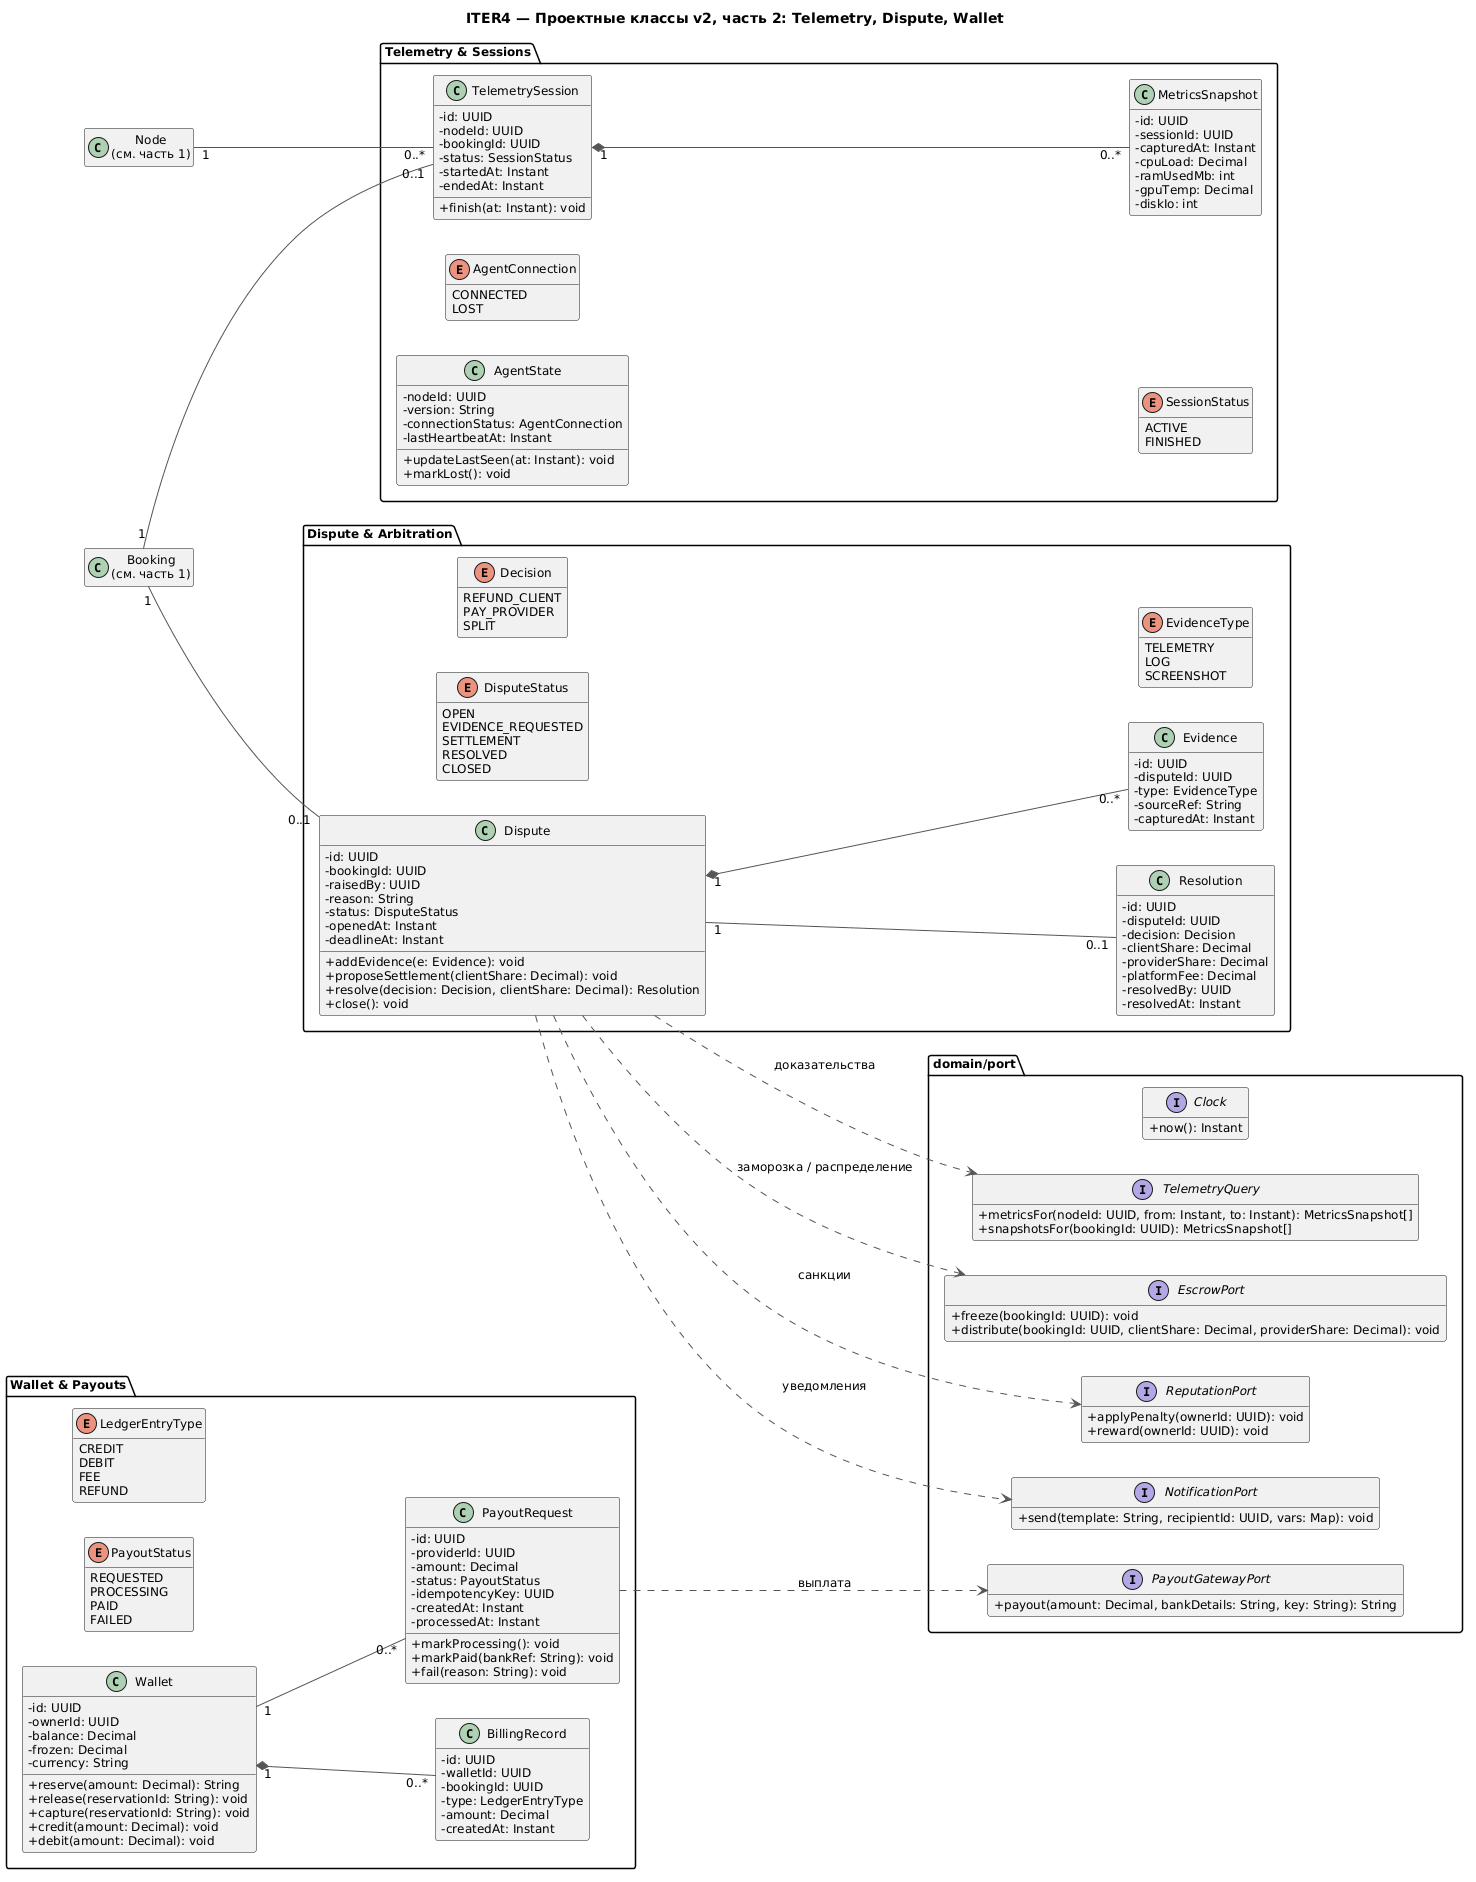

The diagram above was rendered by PlantUML. Its source (embedded in the PNG):
@startuml
title ITER4 — Проектные классы v2, часть 2: Telemetry, Dispute, Wallet

skinparam shadowing false
skinparam classAttributeIconSize 0
skinparam defaultFontSize 12
skinparam ArrowColor #555555
left to right direction
hide empty members

package "Telemetry & Sessions" {
  class AgentState {
    - nodeId: UUID
    - version: String
    - connectionStatus: AgentConnection
    - lastHeartbeatAt: Instant
    + updateLastSeen(at: Instant): void
    + markLost(): void
  }
  class TelemetrySession {
    - id: UUID
    - nodeId: UUID
    - bookingId: UUID
    - status: SessionStatus
    - startedAt: Instant
    - endedAt: Instant
    + finish(at: Instant): void
  }
  class MetricsSnapshot {
    - id: UUID
    - sessionId: UUID
    - capturedAt: Instant
    - cpuLoad: Decimal
    - ramUsedMb: int
    - gpuTemp: Decimal
    - diskIo: int
  }
  enum AgentConnection {
    CONNECTED
    LOST
  }
  enum SessionStatus {
    ACTIVE
    FINISHED
  }
}

package "Dispute & Arbitration" {
  class Dispute {
    - id: UUID
    - bookingId: UUID
    - raisedBy: UUID
    - reason: String
    - status: DisputeStatus
    - openedAt: Instant
    - deadlineAt: Instant
    + addEvidence(e: Evidence): void
    + proposeSettlement(clientShare: Decimal): void
    + resolve(decision: Decision, clientShare: Decimal): Resolution
    + close(): void
  }
  class Evidence {
    - id: UUID
    - disputeId: UUID
    - type: EvidenceType
    - sourceRef: String
    - capturedAt: Instant
  }
  class Resolution {
    - id: UUID
    - disputeId: UUID
    - decision: Decision
    - clientShare: Decimal
    - providerShare: Decimal
    - platformFee: Decimal
    - resolvedBy: UUID
    - resolvedAt: Instant
  }
  enum DisputeStatus {
    OPEN
    EVIDENCE_REQUESTED
    SETTLEMENT
    RESOLVED
    CLOSED
  }
  enum Decision {
    REFUND_CLIENT
    PAY_PROVIDER
    SPLIT
  }
  enum EvidenceType {
    TELEMETRY
    LOG
    SCREENSHOT
  }
}

package "Wallet & Payouts" {
  class Wallet {
    - id: UUID
    - ownerId: UUID
    - balance: Decimal
    - frozen: Decimal
    - currency: String
    + reserve(amount: Decimal): String
    + release(reservationId: String): void
    + capture(reservationId: String): void
    + credit(amount: Decimal): void
    + debit(amount: Decimal): void
  }
  class BillingRecord {
    - id: UUID
    - walletId: UUID
    - bookingId: UUID
    - type: LedgerEntryType
    - amount: Decimal
    - createdAt: Instant
  }
  class PayoutRequest {
    - id: UUID
    - providerId: UUID
    - amount: Decimal
    - status: PayoutStatus
    - idempotencyKey: UUID
    - createdAt: Instant
    - processedAt: Instant
    + markProcessing(): void
    + markPaid(bankRef: String): void
    + fail(reason: String): void
  }
  enum PayoutStatus {
    REQUESTED
    PROCESSING
    PAID
    FAILED
  }
  enum LedgerEntryType {
    CREDIT
    DEBIT
    FEE
    REFUND
  }
}

class "Node\n(см. часть 1)" as NodeP1
class "Booking\n(см. часть 1)" as BookingP1

package "domain/port" {
  interface "TelemetryQuery" as TelemetryQuery {
    + metricsFor(nodeId: UUID, from: Instant, to: Instant): MetricsSnapshot[]
    + snapshotsFor(bookingId: UUID): MetricsSnapshot[]
  }
  interface "EscrowPort" as EscrowPort {
    + freeze(bookingId: UUID): void
    + distribute(bookingId: UUID, clientShare: Decimal, providerShare: Decimal): void
  }
  interface "ReputationPort" as ReputationPort {
    + applyPenalty(ownerId: UUID): void
    + reward(ownerId: UUID): void
  }
  interface "PayoutGatewayPort" as PayoutGatewayPort {
    + payout(amount: Decimal, bankDetails: String, key: String): String
  }
  interface "NotificationPort" as NotificationPort {
    + send(template: String, recipientId: UUID, vars: Map): void
  }
  interface "Clock" as Clock {
    + now(): Instant
  }
}

NodeP1 "1" -- "0..*" TelemetrySession
BookingP1 "1" -- "0..1" TelemetrySession
BookingP1 "1" -- "0..1" Dispute
TelemetrySession "1" *-- "0..*" MetricsSnapshot
Dispute "1" *-- "0..*" Evidence
Dispute "1" -- "0..1" Resolution
Wallet "1" *-- "0..*" BillingRecord
Wallet "1" -- "0..*" PayoutRequest
Dispute ..> TelemetryQuery : доказательства
Dispute ..> EscrowPort : заморозка / распределение
Dispute ..> ReputationPort : санкции
Dispute ..> NotificationPort : уведомления
PayoutRequest ..> PayoutGatewayPort : выплата

@enduml